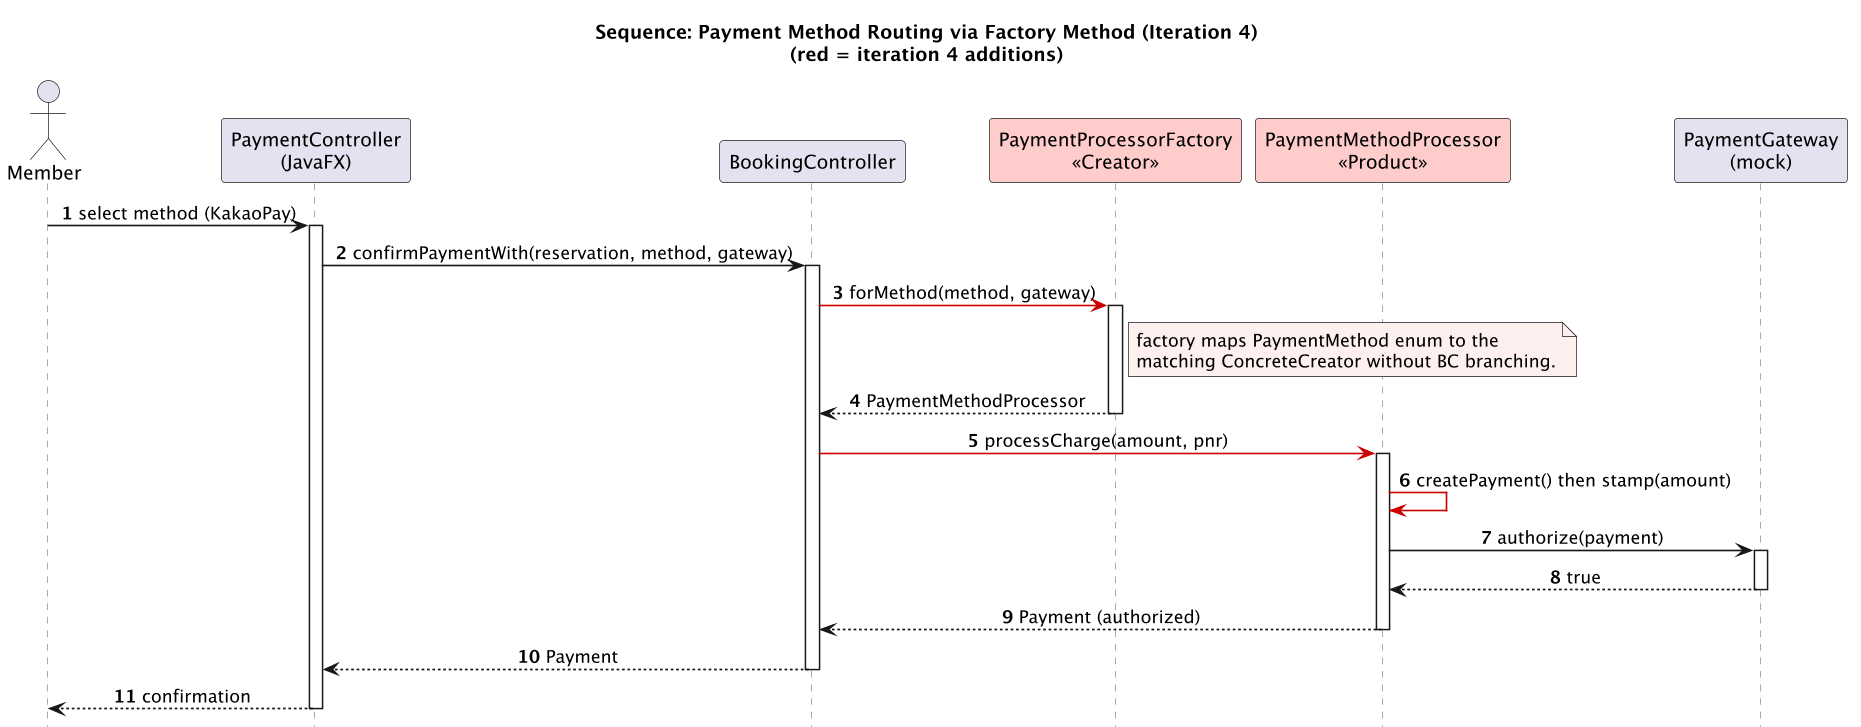

The diagram above was rendered by PlantUML. Its source (embedded in the PNG):
@startuml sequence-payment-factory
title Sequence: Payment Method Routing via Factory Method (Iteration 4)\n(red = iteration 4 additions)
skinparam sequenceMessageAlign center
skinparam sequenceFontSize 11
skinparam shadowing false
skinparam dpi 130
skinparam sequenceArrowThickness 1.2
skinparam sequenceLifeLineBorderColor #888
hide footbox
autonumber

actor Member
participant "PaymentController\n(JavaFX)" as UI
participant "BookingController" as BC
participant "PaymentProcessorFactory\n<<Creator>>" as F #FFCCCC
participant "PaymentMethodProcessor\n<<Product>>" as P #FFCCCC
participant "PaymentGateway\n(mock)" as PG

Member -> UI : select method (KakaoPay)
activate UI
UI -> BC : confirmPaymentWith(reservation, method, gateway)
activate BC
BC -[#CC0000]> F : forMethod(method, gateway)
activate F
note right of F #FFF0F0
  factory maps PaymentMethod enum to the
  matching ConcreteCreator without BC branching.
end note
F --> BC : PaymentMethodProcessor
deactivate F
BC -[#CC0000]> P : processCharge(amount, pnr)
activate P
P -[#CC0000]> P : createPayment() then stamp(amount)
P -> PG : authorize(payment)
activate PG
PG --> P : true
deactivate PG
P --> BC : Payment (authorized)
deactivate P
BC --> UI : Payment
deactivate BC
UI --> Member : confirmation
deactivate UI
@enduml